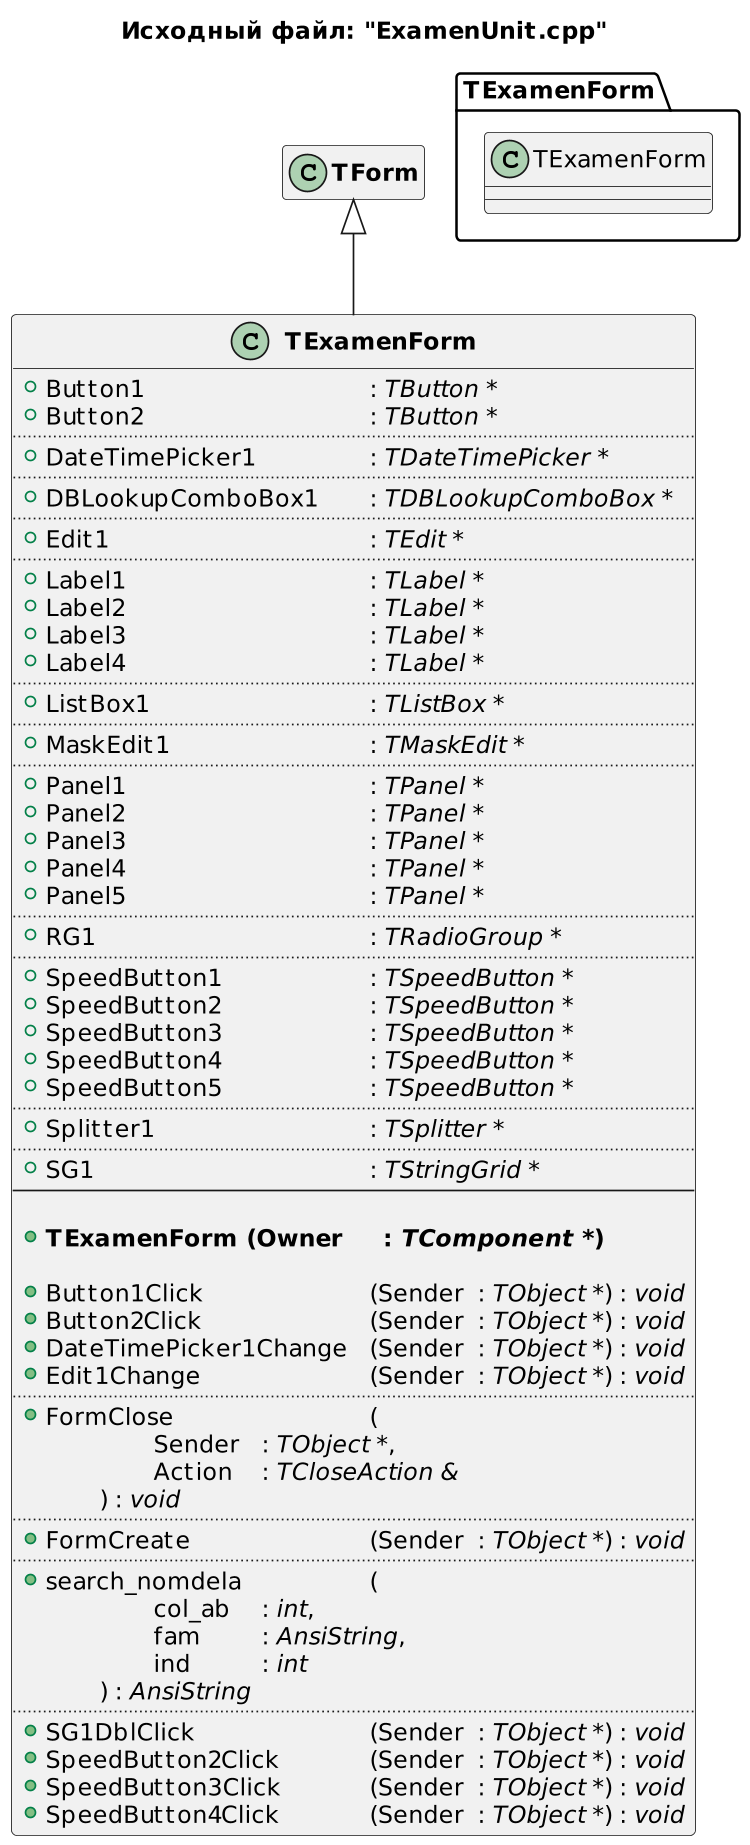

The diagram above was rendered by PlantUML. Its source (embedded in the PNG):
@startuml
title Исходный файл: "ExamenUnit.cpp"

scale 750 width

"<b>TExamenForm</b>" -up-|> "<b>TForm</b>"

hide "<b>TForm</b>" members

class "<b>TExamenForm</b>"
{
    + Button1 \t\t\t\t\t: <i>TButton *</i>
    + Button2 \t\t\t\t\t: <i>TButton *</i>
    ..
    + DateTimePicker1 \t\t: <i>TDateTimePicker *</i>
    ..
    + DBLookupComboBox1 \t: <i>TDBLookupComboBox *</i>
    ..
    + Edit1 \t\t\t\t\t: <i>TEdit *</i>
    ..
    + Label1 \t\t\t\t\t: <i>TLabel *</i>
    + Label2 \t\t\t\t\t: <i>TLabel *</i>
    + Label3 \t\t\t\t\t: <i>TLabel *</i>
    + Label4 \t\t\t\t\t: <i>TLabel *</i>
    ..
    + ListBox1 \t\t\t\t: <i>TListBox *</i>
    ..
    + MaskEdit1 \t\t\t\t: <i>TMaskEdit *</i>
    ..
    + Panel1 \t\t\t\t\t: <i>TPanel *</i>
    + Panel2 \t\t\t\t\t: <i>TPanel *</i>
    + Panel3 \t\t\t\t\t: <i>TPanel *</i>
    + Panel4 \t\t\t\t\t: <i>TPanel *</i>
    + Panel5 \t\t\t\t\t: <i>TPanel *</i>
    ..
    + RG1 \t\t\t\t\t: <i>TRadioGroup *</i>
    ..
    + SpeedButton1 \t\t\t: <i>TSpeedButton *</i>
    + SpeedButton2 \t\t\t: <i>TSpeedButton *</i>
    + SpeedButton3 \t\t\t: <i>TSpeedButton *</i>
    + SpeedButton4 \t\t\t: <i>TSpeedButton *</i>
    + SpeedButton5 \t\t\t: <i>TSpeedButton *</i>
    ..
    + Splitter1 \t\t\t\t: <i>TSplitter *</i>
    ..
    + SG1 \t\t\t\t\t: <i>TStringGrid *</i>
    --
    
    + <b>TExamenForm (Owner \t: <i>TComponent *</i>)</b>

    + Button1Click \t\t\t(Sender \t: <i>TObject *</i>) : <i>void</i>
    + Button2Click \t\t\t(Sender \t: <i>TObject *</i>) : <i>void</i>
    + DateTimePicker1Change \t(Sender \t: <i>TObject *</i>) : <i>void</i>
    + Edit1Change \t\t\t(Sender \t: <i>TObject *</i>) : <i>void</i>
    ..
    + FormClose \t\t\t\t(
            \t\tSender \t: <i>TObject *</i>,
            \t\tAction \t: <i>TCloseAction &</i>
        \t) : <i>void</i>
    ..
    + FormCreate \t\t\t\t(Sender \t: <i>TObject *</i>) : <i>void</i>
    ..
    + search_nomdela \t\t\t(
            \t\tcol_ab \t: <i>int</i>,
            \t\tfam \t: <i>AnsiString</i>,
            \t\tind \t\t: <i>int</i>
        \t) : <i>AnsiString</i>
    ..
    + SG1DblClick \t\t\t\t(Sender \t: <i>TObject *</i>) : <i>void</i>
    + SpeedButton2Click \t\t(Sender \t: <i>TObject *</i>) : <i>void</i>
    + SpeedButton3Click \t\t(Sender \t: <i>TObject *</i>) : <i>void</i>
    + SpeedButton4Click \t\t(Sender \t: <i>TObject *</i>) : <i>void</i>
}


package TExamenForm <<Folder>>
{
    class TExamenForm
    hide  members
}
@enduml